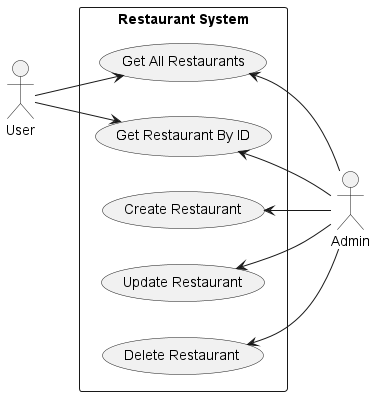

The diagram above was rendered by PlantUML. Its source (embedded in the PNG):
@startuml
left to right direction
skinparam packageStyle rectangle

actor User
actor Admin

rectangle "Restaurant System" {

  User --> (Get All Restaurants)
  User --> (Get Restaurant By ID)

  (Get All Restaurants) <-- Admin
  (Get Restaurant By ID) <-- Admin
  (Create Restaurant) <-- Admin
  (Update Restaurant) <-- Admin
  (Delete Restaurant) <-- Admin

}

@enduml